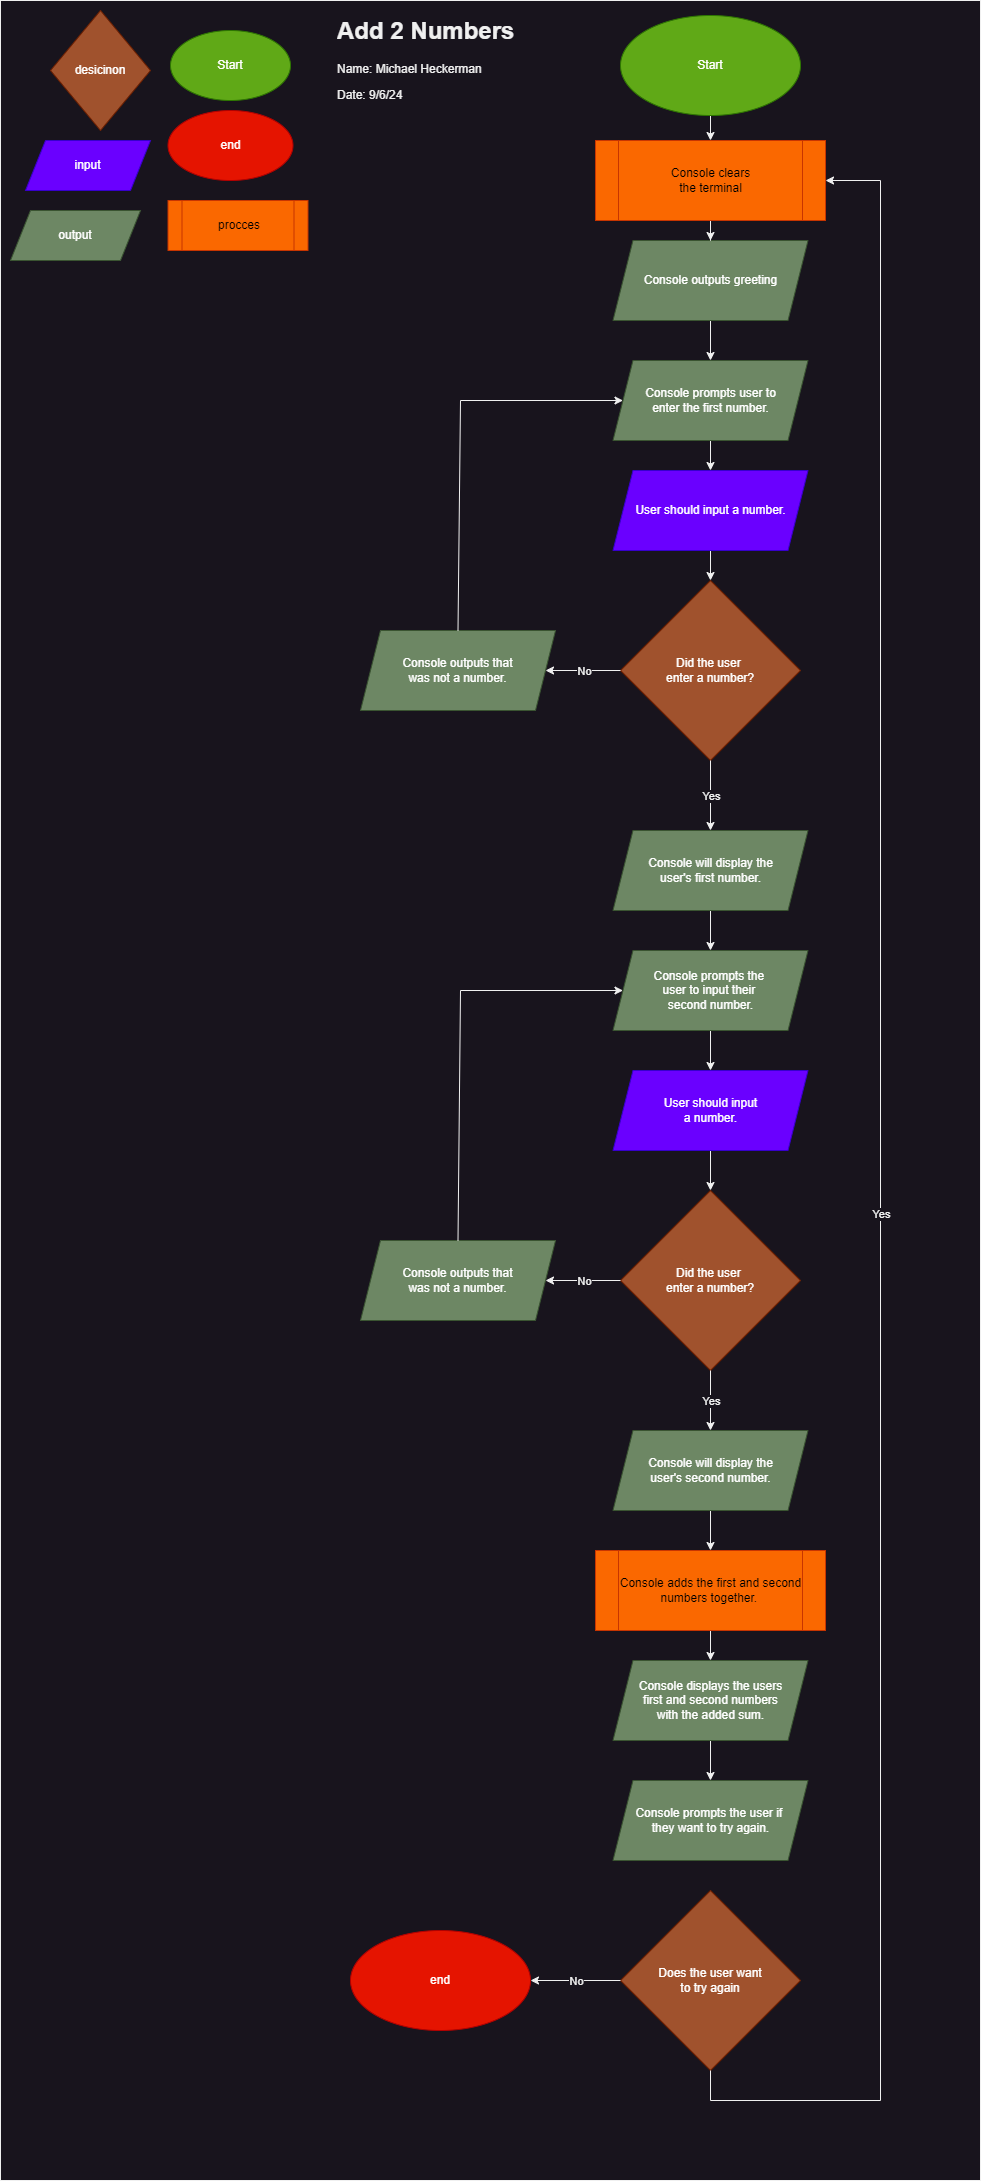

The diagram above was exported from draw.io. Its source (the exported page's mxGraphModel, read from the mxfile embedded in the PNG):
<mxGraphModel dx="2625" dy="1638" grid="1" gridSize="10" guides="1" tooltips="1" connect="1" arrows="1" fold="1" page="1" pageScale="1" pageWidth="850" pageHeight="1100" math="0" shadow="0">
  <root>
    <mxCell id="0" />
    <mxCell id="1" parent="0" />
    <mxCell id="uLmAlDxy07E-teevhslG-54" value="" style="rounded=0;whiteSpace=wrap;html=1;" vertex="1" parent="1">
      <mxGeometry width="980" height="2180" as="geometry" />
    </mxCell>
    <mxCell id="uLmAlDxy07E-teevhslG-1" value="Start" style="ellipse;whiteSpace=wrap;html=1;fillColor=#60a917;strokeColor=#2D7600;fontColor=#ffffff;" vertex="1" parent="1">
      <mxGeometry x="170" y="30" width="120" height="70" as="geometry" />
    </mxCell>
    <mxCell id="uLmAlDxy07E-teevhslG-2" value="end" style="ellipse;whiteSpace=wrap;html=1;fillColor=#e51400;fontColor=#ffffff;strokeColor=#B20000;" vertex="1" parent="1">
      <mxGeometry x="167.5" y="110" width="125" height="70" as="geometry" />
    </mxCell>
    <mxCell id="uLmAlDxy07E-teevhslG-3" value="procces" style="shape=process;whiteSpace=wrap;html=1;backgroundOutline=1;fillColor=#fa6800;fontColor=#000000;strokeColor=#C73500;" vertex="1" parent="1">
      <mxGeometry x="167.5" y="200" width="140" height="50" as="geometry" />
    </mxCell>
    <mxCell id="uLmAlDxy07E-teevhslG-4" value="desicinon" style="rhombus;whiteSpace=wrap;html=1;fillColor=#a0522d;fontColor=#ffffff;strokeColor=#6D1F00;" vertex="1" parent="1">
      <mxGeometry x="50" y="10" width="100" height="120" as="geometry" />
    </mxCell>
    <mxCell id="uLmAlDxy07E-teevhslG-5" value="input" style="shape=parallelogram;perimeter=parallelogramPerimeter;whiteSpace=wrap;html=1;fixedSize=1;fillColor=#6a00ff;fontColor=#ffffff;strokeColor=#3700CC;" vertex="1" parent="1">
      <mxGeometry x="25" y="140" width="125" height="50" as="geometry" />
    </mxCell>
    <mxCell id="uLmAlDxy07E-teevhslG-6" value="output" style="shape=parallelogram;perimeter=parallelogramPerimeter;whiteSpace=wrap;html=1;fixedSize=1;fillColor=#6d8764;fontColor=#ffffff;strokeColor=#3A5431;" vertex="1" parent="1">
      <mxGeometry x="10" y="210" width="130" height="50" as="geometry" />
    </mxCell>
    <mxCell id="uLmAlDxy07E-teevhslG-7" value="&lt;h1 style=&quot;margin-top: 0px;&quot;&gt;Add 2 Numbers&lt;/h1&gt;&lt;p&gt;Name: Michael Heckerman&lt;/p&gt;&lt;p&gt;Date: 9/6/24&lt;/p&gt;" style="text;html=1;whiteSpace=wrap;overflow=hidden;rounded=0;" vertex="1" parent="1">
      <mxGeometry x="335" y="10" width="180" height="120" as="geometry" />
    </mxCell>
    <mxCell id="uLmAlDxy07E-teevhslG-46" value="" style="edgeStyle=orthogonalEdgeStyle;rounded=0;orthogonalLoop=1;jettySize=auto;html=1;" edge="1" parent="1" source="uLmAlDxy07E-teevhslG-8" target="uLmAlDxy07E-teevhslG-45">
      <mxGeometry relative="1" as="geometry" />
    </mxCell>
    <mxCell id="uLmAlDxy07E-teevhslG-8" value="Start" style="ellipse;whiteSpace=wrap;html=1;fillColor=#60a917;strokeColor=#2D7600;fontColor=#ffffff;" vertex="1" parent="1">
      <mxGeometry x="620" y="15" width="180" height="100" as="geometry" />
    </mxCell>
    <mxCell id="uLmAlDxy07E-teevhslG-26" value="" style="edgeStyle=orthogonalEdgeStyle;rounded=0;orthogonalLoop=1;jettySize=auto;html=1;" edge="1" parent="1" source="uLmAlDxy07E-teevhslG-9" target="uLmAlDxy07E-teevhslG-10">
      <mxGeometry relative="1" as="geometry" />
    </mxCell>
    <mxCell id="uLmAlDxy07E-teevhslG-9" value="Console outputs greeting" style="shape=parallelogram;perimeter=parallelogramPerimeter;whiteSpace=wrap;html=1;fixedSize=1;fillColor=#6d8764;fontColor=#ffffff;strokeColor=#3A5431;" vertex="1" parent="1">
      <mxGeometry x="612.5" y="240" width="195" height="80" as="geometry" />
    </mxCell>
    <mxCell id="uLmAlDxy07E-teevhslG-27" value="" style="edgeStyle=orthogonalEdgeStyle;rounded=0;orthogonalLoop=1;jettySize=auto;html=1;" edge="1" parent="1" source="uLmAlDxy07E-teevhslG-10" target="uLmAlDxy07E-teevhslG-11">
      <mxGeometry relative="1" as="geometry" />
    </mxCell>
    <mxCell id="uLmAlDxy07E-teevhslG-10" value="Console prompts user to&lt;div&gt;enter the first number.&lt;/div&gt;" style="shape=parallelogram;perimeter=parallelogramPerimeter;whiteSpace=wrap;html=1;fixedSize=1;fillColor=#6d8764;fontColor=#ffffff;strokeColor=#3A5431;" vertex="1" parent="1">
      <mxGeometry x="612.5" y="360" width="195" height="80" as="geometry" />
    </mxCell>
    <mxCell id="uLmAlDxy07E-teevhslG-28" value="" style="edgeStyle=orthogonalEdgeStyle;rounded=0;orthogonalLoop=1;jettySize=auto;html=1;" edge="1" parent="1" source="uLmAlDxy07E-teevhslG-11" target="uLmAlDxy07E-teevhslG-12">
      <mxGeometry relative="1" as="geometry" />
    </mxCell>
    <mxCell id="uLmAlDxy07E-teevhslG-11" value="User should input a number." style="shape=parallelogram;perimeter=parallelogramPerimeter;whiteSpace=wrap;html=1;fixedSize=1;fillColor=#6a00ff;fontColor=#ffffff;strokeColor=#3700CC;" vertex="1" parent="1">
      <mxGeometry x="612.5" y="470" width="195" height="80" as="geometry" />
    </mxCell>
    <mxCell id="uLmAlDxy07E-teevhslG-12" value="Did the user&amp;nbsp;&lt;div&gt;enter a number?&lt;/div&gt;" style="rhombus;whiteSpace=wrap;html=1;fillColor=#a0522d;fontColor=#ffffff;strokeColor=#6D1F00;" vertex="1" parent="1">
      <mxGeometry x="620" y="580" width="180" height="180" as="geometry" />
    </mxCell>
    <mxCell id="uLmAlDxy07E-teevhslG-13" value="Console outputs that&lt;div&gt;was not a number.&lt;/div&gt;" style="shape=parallelogram;perimeter=parallelogramPerimeter;whiteSpace=wrap;html=1;fixedSize=1;fillColor=#6d8764;fontColor=#ffffff;strokeColor=#3A5431;" vertex="1" parent="1">
      <mxGeometry x="360" y="630" width="195" height="80" as="geometry" />
    </mxCell>
    <mxCell id="uLmAlDxy07E-teevhslG-34" value="" style="edgeStyle=orthogonalEdgeStyle;rounded=0;orthogonalLoop=1;jettySize=auto;html=1;" edge="1" parent="1" source="uLmAlDxy07E-teevhslG-14" target="uLmAlDxy07E-teevhslG-15">
      <mxGeometry relative="1" as="geometry" />
    </mxCell>
    <mxCell id="uLmAlDxy07E-teevhslG-14" value="Console will display the&lt;div&gt;user's first number.&lt;/div&gt;" style="shape=parallelogram;perimeter=parallelogramPerimeter;whiteSpace=wrap;html=1;fixedSize=1;fillColor=#6d8764;fontColor=#ffffff;strokeColor=#3A5431;" vertex="1" parent="1">
      <mxGeometry x="612.5" y="830" width="195" height="80" as="geometry" />
    </mxCell>
    <mxCell id="uLmAlDxy07E-teevhslG-35" value="" style="edgeStyle=orthogonalEdgeStyle;rounded=0;orthogonalLoop=1;jettySize=auto;html=1;" edge="1" parent="1" source="uLmAlDxy07E-teevhslG-15" target="uLmAlDxy07E-teevhslG-16">
      <mxGeometry relative="1" as="geometry" />
    </mxCell>
    <mxCell id="uLmAlDxy07E-teevhslG-15" value="Console prompts the&amp;nbsp;&lt;div&gt;user to input their&amp;nbsp;&lt;/div&gt;&lt;div&gt;second number.&lt;/div&gt;" style="shape=parallelogram;perimeter=parallelogramPerimeter;whiteSpace=wrap;html=1;fixedSize=1;fillColor=#6d8764;fontColor=#ffffff;strokeColor=#3A5431;" vertex="1" parent="1">
      <mxGeometry x="612.5" y="950" width="195" height="80" as="geometry" />
    </mxCell>
    <mxCell id="uLmAlDxy07E-teevhslG-36" value="" style="edgeStyle=orthogonalEdgeStyle;rounded=0;orthogonalLoop=1;jettySize=auto;html=1;" edge="1" parent="1" source="uLmAlDxy07E-teevhslG-16" target="uLmAlDxy07E-teevhslG-17">
      <mxGeometry relative="1" as="geometry" />
    </mxCell>
    <mxCell id="uLmAlDxy07E-teevhslG-16" value="User should input&lt;div&gt;a number.&lt;/div&gt;" style="shape=parallelogram;perimeter=parallelogramPerimeter;whiteSpace=wrap;html=1;fixedSize=1;fillColor=#6a00ff;fontColor=#ffffff;strokeColor=#3700CC;" vertex="1" parent="1">
      <mxGeometry x="612.5" y="1070" width="195" height="80" as="geometry" />
    </mxCell>
    <mxCell id="uLmAlDxy07E-teevhslG-17" value="Did the user&amp;nbsp;&lt;div&gt;enter a number?&lt;/div&gt;" style="rhombus;whiteSpace=wrap;html=1;fillColor=#a0522d;fontColor=#ffffff;strokeColor=#6D1F00;" vertex="1" parent="1">
      <mxGeometry x="620" y="1190" width="180" height="180" as="geometry" />
    </mxCell>
    <mxCell id="uLmAlDxy07E-teevhslG-18" value="Console outputs that&lt;div&gt;was not a number.&lt;/div&gt;" style="shape=parallelogram;perimeter=parallelogramPerimeter;whiteSpace=wrap;html=1;fixedSize=1;fillColor=#6d8764;fontColor=#ffffff;strokeColor=#3A5431;" vertex="1" parent="1">
      <mxGeometry x="360" y="1240" width="195" height="80" as="geometry" />
    </mxCell>
    <mxCell id="uLmAlDxy07E-teevhslG-43" value="" style="edgeStyle=orthogonalEdgeStyle;rounded=0;orthogonalLoop=1;jettySize=auto;html=1;" edge="1" parent="1" source="uLmAlDxy07E-teevhslG-19" target="uLmAlDxy07E-teevhslG-24">
      <mxGeometry relative="1" as="geometry" />
    </mxCell>
    <mxCell id="uLmAlDxy07E-teevhslG-19" value="Console will display the&lt;div&gt;user's second number.&lt;/div&gt;" style="shape=parallelogram;perimeter=parallelogramPerimeter;whiteSpace=wrap;html=1;fixedSize=1;fillColor=#6d8764;fontColor=#ffffff;strokeColor=#3A5431;" vertex="1" parent="1">
      <mxGeometry x="612.5" y="1430" width="195" height="80" as="geometry" />
    </mxCell>
    <mxCell id="uLmAlDxy07E-teevhslG-48" value="" style="edgeStyle=orthogonalEdgeStyle;rounded=0;orthogonalLoop=1;jettySize=auto;html=1;" edge="1" parent="1" source="uLmAlDxy07E-teevhslG-20" target="uLmAlDxy07E-teevhslG-21">
      <mxGeometry relative="1" as="geometry" />
    </mxCell>
    <mxCell id="uLmAlDxy07E-teevhslG-20" value="Console displays the users&lt;div&gt;first and second numbers&lt;/div&gt;&lt;div&gt;with the added sum.&lt;/div&gt;" style="shape=parallelogram;perimeter=parallelogramPerimeter;whiteSpace=wrap;html=1;fixedSize=1;fillColor=#6d8764;fontColor=#ffffff;strokeColor=#3A5431;" vertex="1" parent="1">
      <mxGeometry x="612.5" y="1660" width="195" height="80" as="geometry" />
    </mxCell>
    <mxCell id="uLmAlDxy07E-teevhslG-21" value="Console prompts the user if&amp;nbsp;&lt;div&gt;they want to try again.&lt;/div&gt;" style="shape=parallelogram;perimeter=parallelogramPerimeter;whiteSpace=wrap;html=1;fixedSize=1;fillColor=#6d8764;fontColor=#ffffff;strokeColor=#3A5431;" vertex="1" parent="1">
      <mxGeometry x="612.5" y="1780" width="195" height="80" as="geometry" />
    </mxCell>
    <mxCell id="uLmAlDxy07E-teevhslG-22" value="Does the user want&lt;div&gt;to try again&lt;/div&gt;" style="rhombus;whiteSpace=wrap;html=1;fillColor=#a0522d;fontColor=#ffffff;strokeColor=#6D1F00;" vertex="1" parent="1">
      <mxGeometry x="620" y="1890" width="180" height="180" as="geometry" />
    </mxCell>
    <mxCell id="uLmAlDxy07E-teevhslG-23" value="end" style="ellipse;whiteSpace=wrap;html=1;fillColor=#e51400;fontColor=#ffffff;strokeColor=#B20000;" vertex="1" parent="1">
      <mxGeometry x="350" y="1930" width="180" height="100" as="geometry" />
    </mxCell>
    <mxCell id="uLmAlDxy07E-teevhslG-44" value="" style="edgeStyle=orthogonalEdgeStyle;rounded=0;orthogonalLoop=1;jettySize=auto;html=1;" edge="1" parent="1" source="uLmAlDxy07E-teevhslG-24" target="uLmAlDxy07E-teevhslG-20">
      <mxGeometry relative="1" as="geometry" />
    </mxCell>
    <mxCell id="uLmAlDxy07E-teevhslG-24" value="Console adds the first and second&lt;div&gt;numbers together.&amp;nbsp;&lt;/div&gt;" style="shape=process;whiteSpace=wrap;html=1;backgroundOutline=1;fillColor=#fa6800;fontColor=#000000;strokeColor=#C73500;" vertex="1" parent="1">
      <mxGeometry x="595" y="1550" width="230" height="80" as="geometry" />
    </mxCell>
    <mxCell id="uLmAlDxy07E-teevhslG-29" value="" style="endArrow=classic;html=1;rounded=0;exitX=0;exitY=0.5;exitDx=0;exitDy=0;entryX=1;entryY=0.5;entryDx=0;entryDy=0;" edge="1" parent="1" source="uLmAlDxy07E-teevhslG-12" target="uLmAlDxy07E-teevhslG-13">
      <mxGeometry relative="1" as="geometry">
        <mxPoint x="380" y="730" as="sourcePoint" />
        <mxPoint x="480" y="730" as="targetPoint" />
      </mxGeometry>
    </mxCell>
    <mxCell id="uLmAlDxy07E-teevhslG-30" value="No" style="edgeLabel;resizable=0;html=1;;align=center;verticalAlign=middle;" connectable="0" vertex="1" parent="uLmAlDxy07E-teevhslG-29">
      <mxGeometry relative="1" as="geometry" />
    </mxCell>
    <mxCell id="uLmAlDxy07E-teevhslG-31" value="" style="endArrow=classic;html=1;rounded=0;exitX=0.5;exitY=1;exitDx=0;exitDy=0;entryX=0.5;entryY=0;entryDx=0;entryDy=0;" edge="1" parent="1" source="uLmAlDxy07E-teevhslG-12" target="uLmAlDxy07E-teevhslG-14">
      <mxGeometry relative="1" as="geometry">
        <mxPoint x="380" y="730" as="sourcePoint" />
        <mxPoint x="480" y="730" as="targetPoint" />
      </mxGeometry>
    </mxCell>
    <mxCell id="uLmAlDxy07E-teevhslG-32" value="Yes" style="edgeLabel;resizable=0;html=1;;align=center;verticalAlign=middle;" connectable="0" vertex="1" parent="uLmAlDxy07E-teevhslG-31">
      <mxGeometry relative="1" as="geometry" />
    </mxCell>
    <mxCell id="uLmAlDxy07E-teevhslG-33" value="" style="endArrow=classic;html=1;rounded=0;exitX=0.5;exitY=0;exitDx=0;exitDy=0;entryX=0;entryY=0.5;entryDx=0;entryDy=0;" edge="1" parent="1" source="uLmAlDxy07E-teevhslG-13" target="uLmAlDxy07E-teevhslG-10">
      <mxGeometry width="50" height="50" relative="1" as="geometry">
        <mxPoint x="410" y="760" as="sourcePoint" />
        <mxPoint x="490" y="530" as="targetPoint" />
        <Array as="points">
          <mxPoint x="460" y="400" />
        </Array>
      </mxGeometry>
    </mxCell>
    <mxCell id="uLmAlDxy07E-teevhslG-37" value="" style="endArrow=classic;html=1;rounded=0;exitX=0;exitY=0.5;exitDx=0;exitDy=0;entryX=1;entryY=0.5;entryDx=0;entryDy=0;" edge="1" parent="1" source="uLmAlDxy07E-teevhslG-17" target="uLmAlDxy07E-teevhslG-18">
      <mxGeometry relative="1" as="geometry">
        <mxPoint x="380" y="1430" as="sourcePoint" />
        <mxPoint x="480" y="1430" as="targetPoint" />
      </mxGeometry>
    </mxCell>
    <mxCell id="uLmAlDxy07E-teevhslG-38" value="No" style="edgeLabel;resizable=0;html=1;;align=center;verticalAlign=middle;" connectable="0" vertex="1" parent="uLmAlDxy07E-teevhslG-37">
      <mxGeometry relative="1" as="geometry" />
    </mxCell>
    <mxCell id="uLmAlDxy07E-teevhslG-40" value="" style="endArrow=classic;html=1;rounded=0;exitX=0.5;exitY=1;exitDx=0;exitDy=0;entryX=0.5;entryY=0;entryDx=0;entryDy=0;" edge="1" parent="1" source="uLmAlDxy07E-teevhslG-17" target="uLmAlDxy07E-teevhslG-19">
      <mxGeometry relative="1" as="geometry">
        <mxPoint x="380" y="1430" as="sourcePoint" />
        <mxPoint x="480" y="1430" as="targetPoint" />
      </mxGeometry>
    </mxCell>
    <mxCell id="uLmAlDxy07E-teevhslG-41" value="Yes" style="edgeLabel;resizable=0;html=1;;align=center;verticalAlign=middle;" connectable="0" vertex="1" parent="uLmAlDxy07E-teevhslG-40">
      <mxGeometry relative="1" as="geometry" />
    </mxCell>
    <mxCell id="uLmAlDxy07E-teevhslG-42" value="" style="endArrow=classic;html=1;rounded=0;exitX=0.5;exitY=0;exitDx=0;exitDy=0;entryX=0;entryY=0.5;entryDx=0;entryDy=0;" edge="1" parent="1" source="uLmAlDxy07E-teevhslG-18" target="uLmAlDxy07E-teevhslG-15">
      <mxGeometry width="50" height="50" relative="1" as="geometry">
        <mxPoint x="410" y="1460" as="sourcePoint" />
        <mxPoint x="460" y="1410" as="targetPoint" />
        <Array as="points">
          <mxPoint x="460" y="990" />
        </Array>
      </mxGeometry>
    </mxCell>
    <mxCell id="uLmAlDxy07E-teevhslG-47" value="" style="edgeStyle=orthogonalEdgeStyle;rounded=0;orthogonalLoop=1;jettySize=auto;html=1;" edge="1" parent="1" source="uLmAlDxy07E-teevhslG-45" target="uLmAlDxy07E-teevhslG-9">
      <mxGeometry relative="1" as="geometry" />
    </mxCell>
    <mxCell id="uLmAlDxy07E-teevhslG-45" value="Console clears&lt;div&gt;the terminal&lt;/div&gt;" style="shape=process;whiteSpace=wrap;html=1;backgroundOutline=1;fillColor=#fa6800;fontColor=#000000;strokeColor=#C73500;" vertex="1" parent="1">
      <mxGeometry x="595" y="140" width="230" height="80" as="geometry" />
    </mxCell>
    <mxCell id="uLmAlDxy07E-teevhslG-49" value="" style="endArrow=classic;html=1;rounded=0;exitX=0;exitY=0.5;exitDx=0;exitDy=0;entryX=1;entryY=0.5;entryDx=0;entryDy=0;" edge="1" parent="1" source="uLmAlDxy07E-teevhslG-22" target="uLmAlDxy07E-teevhslG-23">
      <mxGeometry relative="1" as="geometry">
        <mxPoint x="380" y="2030" as="sourcePoint" />
        <mxPoint x="480" y="2030" as="targetPoint" />
      </mxGeometry>
    </mxCell>
    <mxCell id="uLmAlDxy07E-teevhslG-50" value="No" style="edgeLabel;resizable=0;html=1;;align=center;verticalAlign=middle;" connectable="0" vertex="1" parent="uLmAlDxy07E-teevhslG-49">
      <mxGeometry relative="1" as="geometry" />
    </mxCell>
    <mxCell id="uLmAlDxy07E-teevhslG-52" value="" style="endArrow=classic;html=1;rounded=0;exitX=0.5;exitY=1;exitDx=0;exitDy=0;entryX=1;entryY=0.5;entryDx=0;entryDy=0;" edge="1" parent="1" source="uLmAlDxy07E-teevhslG-22" target="uLmAlDxy07E-teevhslG-45">
      <mxGeometry relative="1" as="geometry">
        <mxPoint x="740" y="2040" as="sourcePoint" />
        <mxPoint x="900" y="140" as="targetPoint" />
        <Array as="points">
          <mxPoint x="710" y="2100" />
          <mxPoint x="880" y="2100" />
          <mxPoint x="880" y="180" />
        </Array>
      </mxGeometry>
    </mxCell>
    <mxCell id="uLmAlDxy07E-teevhslG-53" value="Yes" style="edgeLabel;resizable=0;html=1;;align=center;verticalAlign=middle;" connectable="0" vertex="1" parent="uLmAlDxy07E-teevhslG-52">
      <mxGeometry relative="1" as="geometry" />
    </mxCell>
  </root>
</mxGraphModel>